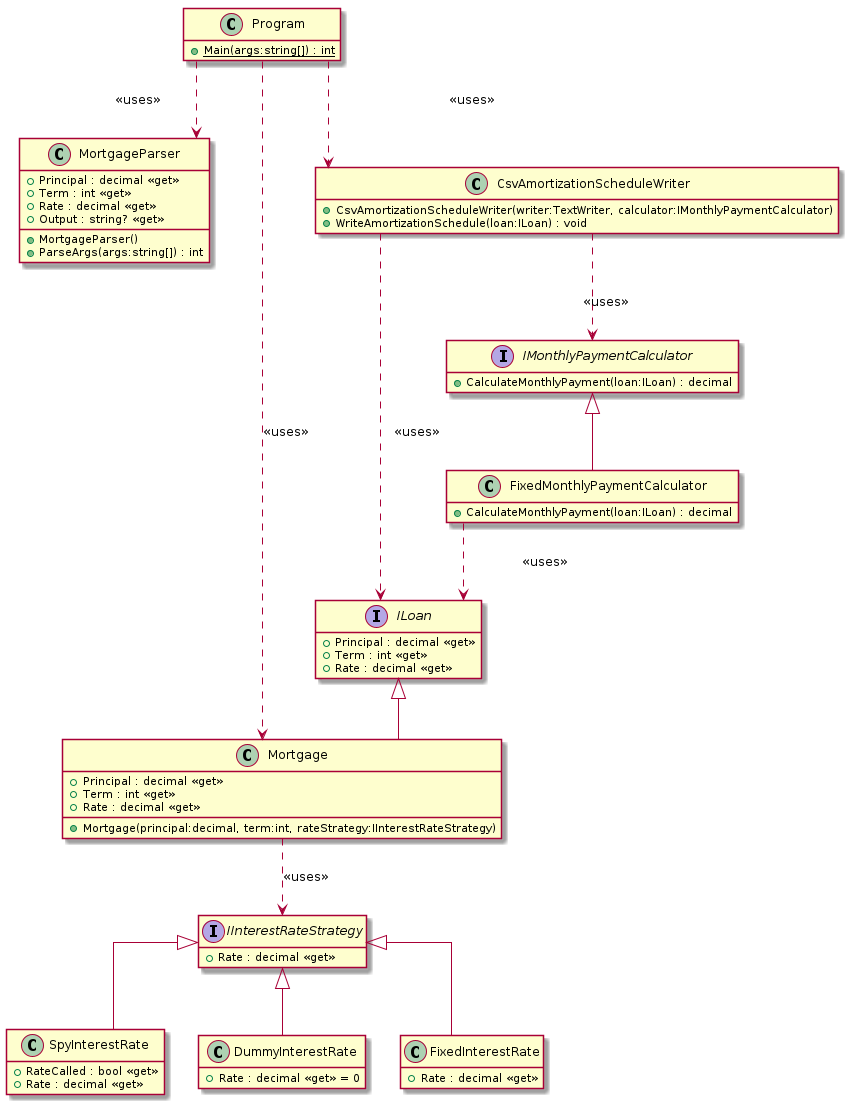

The diagram above was rendered by PlantUML. Its source (embedded in the PNG):
@startuml LoanApp

hide empty members
skinparam linetype ortho

class Program {
    + {static} Main(args:string[]) : int
}
class MortgageParser {
    + Principal : decimal <<get>>
    + Term : int <<get>>
    + Rate : decimal <<get>>
    + Output : string? <<get>>
    + MortgageParser()
    + ParseArgs(args:string[]) : int
}
interface ILoan {
    + Principal : decimal <<get>>
    + Term : int <<get>>
    + Rate : decimal <<get>>
}
class Mortgage {
    + Principal : decimal <<get>>
    + Term : int <<get>>
    + Rate : decimal <<get>>
    + Mortgage(principal:decimal, term:int, rateStrategy:IInterestRateStrategy)
}
ILoan <|-- Mortgage
class CsvAmortizationScheduleWriter {
    + CsvAmortizationScheduleWriter(writer:TextWriter, calculator:IMonthlyPaymentCalculator)
    + WriteAmortizationSchedule(loan:ILoan) : void
}
class SpyInterestRate {
    + RateCalled : bool <<get>>
    + Rate : decimal <<get>>
}
IInterestRateStrategy <|-- SpyInterestRate
class DummyInterestRate {
    + Rate : decimal <<get>> = 0
}
IInterestRateStrategy <|-- DummyInterestRate
interface IInterestRateStrategy {
    + Rate : decimal <<get>>
}
class FixedInterestRate {
    + Rate : decimal <<get>>
}
IInterestRateStrategy <|-- FixedInterestRate
class FixedMonthlyPaymentCalculator {
    + CalculateMonthlyPayment(loan:ILoan) : decimal
}
IMonthlyPaymentCalculator <|-- FixedMonthlyPaymentCalculator
interface IMonthlyPaymentCalculator {
    + CalculateMonthlyPayment(loan:ILoan) : decimal
}

Program ..> Mortgage : <<uses>>
Program ..> MortgageParser : <<uses>>
Program ..> CsvAmortizationScheduleWriter : <<uses>>

Mortgage ..> IInterestRateStrategy : <<uses>>

CsvAmortizationScheduleWriter ..> IMonthlyPaymentCalculator : <<uses>>
CsvAmortizationScheduleWriter ..> ILoan : <<uses>>

FixedMonthlyPaymentCalculator ..> ILoan : <<uses>>

@enduml